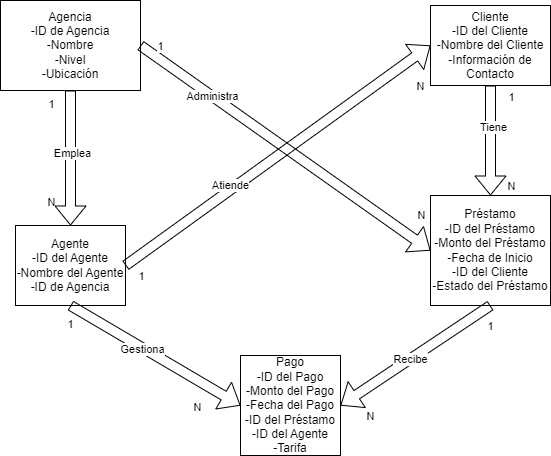

The diagram above was exported from draw.io. Its source (the exported page's mxGraphModel, read from the mxfile embedded in the PNG):
<mxGraphModel dx="1002" dy="577" grid="1" gridSize="10" guides="1" tooltips="1" connect="1" arrows="1" fold="1" page="1" pageScale="1" pageWidth="850" pageHeight="1100" math="0" shadow="0">
  <root>
    <mxCell id="0" />
    <mxCell id="1" parent="0" />
    <mxCell id="-imoxxyaE38or5WQEHbE-1" value="Agencia&lt;br&gt;-ID de Agencia&lt;br&gt;-Nombre&lt;br&gt;-Nivel&lt;br&gt;-Ubicación" style="rounded=0;whiteSpace=wrap;html=1;" vertex="1" parent="1">
      <mxGeometry x="80" y="25" width="140" height="90" as="geometry" />
    </mxCell>
    <mxCell id="-imoxxyaE38or5WQEHbE-2" value="Agente&lt;br&gt;-ID del Agente&lt;br&gt;-Nombre del Agente&lt;br&gt;-ID de Agencia" style="rounded=0;whiteSpace=wrap;html=1;" vertex="1" parent="1">
      <mxGeometry x="95" y="250" width="110" height="80" as="geometry" />
    </mxCell>
    <mxCell id="-imoxxyaE38or5WQEHbE-3" value="Cliente&lt;br&gt;-ID del Cliente&lt;br&gt;-Nombre del Cliente&lt;br&gt;-Información de Contacto&lt;br&gt;" style="rounded=0;whiteSpace=wrap;html=1;" vertex="1" parent="1">
      <mxGeometry x="510" y="30" width="120" height="80" as="geometry" />
    </mxCell>
    <mxCell id="-imoxxyaE38or5WQEHbE-4" value="Préstamo&lt;br&gt;-ID del Préstamo&lt;br&gt;-Monto del Préstamo&lt;br&gt;-Fecha de Inicio&lt;br&gt;-ID del Cliente&lt;br&gt;-Estado del Préstamo&lt;br&gt;" style="rounded=0;whiteSpace=wrap;html=1;" vertex="1" parent="1">
      <mxGeometry x="510" y="220" width="120" height="110" as="geometry" />
    </mxCell>
    <mxCell id="-imoxxyaE38or5WQEHbE-5" value="Pago&lt;br&gt;-ID del Pago&lt;br&gt;-Monto del Pago&lt;br&gt;-Fecha del Pago&lt;br&gt;-ID del Préstamo&lt;br&gt;-ID del Agente&lt;br&gt;-Tarifa" style="rounded=0;whiteSpace=wrap;html=1;" vertex="1" parent="1">
      <mxGeometry x="320" y="380" width="100" height="100" as="geometry" />
    </mxCell>
    <mxCell id="-imoxxyaE38or5WQEHbE-10" value="" style="shape=flexArrow;endArrow=classic;html=1;rounded=0;entryX=0.5;entryY=0;entryDx=0;entryDy=0;exitX=0.5;exitY=1;exitDx=0;exitDy=0;" edge="1" parent="1" source="-imoxxyaE38or5WQEHbE-1" target="-imoxxyaE38or5WQEHbE-2">
      <mxGeometry width="50" height="50" relative="1" as="geometry">
        <mxPoint x="150" y="160" as="sourcePoint" />
        <mxPoint x="149.5" y="220" as="targetPoint" />
        <Array as="points" />
      </mxGeometry>
    </mxCell>
    <mxCell id="-imoxxyaE38or5WQEHbE-14" value="1" style="edgeLabel;html=1;align=center;verticalAlign=middle;resizable=0;points=[];" vertex="1" connectable="0" parent="-imoxxyaE38or5WQEHbE-10">
      <mxGeometry x="-0.8015" y="-2" relative="1" as="geometry">
        <mxPoint x="-18" as="offset" />
      </mxGeometry>
    </mxCell>
    <mxCell id="-imoxxyaE38or5WQEHbE-15" value="N" style="edgeLabel;html=1;align=center;verticalAlign=middle;resizable=0;points=[];" vertex="1" connectable="0" parent="-imoxxyaE38or5WQEHbE-10">
      <mxGeometry x="0.6504" y="2" relative="1" as="geometry">
        <mxPoint x="-22" as="offset" />
      </mxGeometry>
    </mxCell>
    <mxCell id="-imoxxyaE38or5WQEHbE-20" value="Emplea" style="edgeLabel;html=1;align=center;verticalAlign=middle;resizable=0;points=[];" vertex="1" connectable="0" parent="-imoxxyaE38or5WQEHbE-10">
      <mxGeometry x="-0.0756" y="1" relative="1" as="geometry">
        <mxPoint as="offset" />
      </mxGeometry>
    </mxCell>
    <mxCell id="-imoxxyaE38or5WQEHbE-11" value="" style="shape=flexArrow;endArrow=classic;html=1;rounded=0;entryX=0;entryY=0.5;entryDx=0;entryDy=0;exitX=0.5;exitY=1;exitDx=0;exitDy=0;" edge="1" parent="1" source="-imoxxyaE38or5WQEHbE-2" target="-imoxxyaE38or5WQEHbE-5">
      <mxGeometry width="50" height="50" relative="1" as="geometry">
        <mxPoint x="150" y="340" as="sourcePoint" />
        <mxPoint x="230" y="400" as="targetPoint" />
      </mxGeometry>
    </mxCell>
    <mxCell id="-imoxxyaE38or5WQEHbE-16" value="1" style="edgeLabel;html=1;align=center;verticalAlign=middle;resizable=0;points=[];" vertex="1" connectable="0" parent="-imoxxyaE38or5WQEHbE-11">
      <mxGeometry x="-0.8638" y="1" relative="1" as="geometry">
        <mxPoint x="-12" y="13" as="offset" />
      </mxGeometry>
    </mxCell>
    <mxCell id="-imoxxyaE38or5WQEHbE-17" value="N" style="edgeLabel;html=1;align=center;verticalAlign=middle;resizable=0;points=[];" vertex="1" connectable="0" parent="-imoxxyaE38or5WQEHbE-11">
      <mxGeometry x="0.7444" y="2" relative="1" as="geometry">
        <mxPoint x="-23" y="16" as="offset" />
      </mxGeometry>
    </mxCell>
    <mxCell id="-imoxxyaE38or5WQEHbE-21" value="Gestiona" style="edgeLabel;html=1;align=center;verticalAlign=middle;resizable=0;points=[];" vertex="1" connectable="0" parent="-imoxxyaE38or5WQEHbE-11">
      <mxGeometry x="-0.153" y="-1" relative="1" as="geometry">
        <mxPoint as="offset" />
      </mxGeometry>
    </mxCell>
    <mxCell id="-imoxxyaE38or5WQEHbE-12" value="" style="shape=flexArrow;endArrow=classic;html=1;rounded=0;entryX=0.5;entryY=0;entryDx=0;entryDy=0;exitX=0.5;exitY=1;exitDx=0;exitDy=0;" edge="1" parent="1" source="-imoxxyaE38or5WQEHbE-3" target="-imoxxyaE38or5WQEHbE-4">
      <mxGeometry width="50" height="50" relative="1" as="geometry">
        <mxPoint x="570" y="130" as="sourcePoint" />
        <mxPoint x="569.5" y="190" as="targetPoint" />
      </mxGeometry>
    </mxCell>
    <mxCell id="-imoxxyaE38or5WQEHbE-22" value="1" style="edgeLabel;html=1;align=center;verticalAlign=middle;resizable=0;points=[];" vertex="1" connectable="0" parent="-imoxxyaE38or5WQEHbE-12">
      <mxGeometry x="-0.7927" y="2" relative="1" as="geometry">
        <mxPoint x="18" as="offset" />
      </mxGeometry>
    </mxCell>
    <mxCell id="-imoxxyaE38or5WQEHbE-23" value="N" style="edgeLabel;html=1;align=center;verticalAlign=middle;resizable=0;points=[];" vertex="1" connectable="0" parent="-imoxxyaE38or5WQEHbE-12">
      <mxGeometry x="0.7345" relative="1" as="geometry">
        <mxPoint x="20" y="5" as="offset" />
      </mxGeometry>
    </mxCell>
    <mxCell id="-imoxxyaE38or5WQEHbE-24" value="Tiene" style="edgeLabel;html=1;align=center;verticalAlign=middle;resizable=0;points=[];" vertex="1" connectable="0" parent="-imoxxyaE38or5WQEHbE-12">
      <mxGeometry x="-0.2473" y="2" relative="1" as="geometry">
        <mxPoint as="offset" />
      </mxGeometry>
    </mxCell>
    <mxCell id="-imoxxyaE38or5WQEHbE-25" value="" style="shape=flexArrow;endArrow=classic;html=1;rounded=0;entryX=1;entryY=0.5;entryDx=0;entryDy=0;exitX=0.5;exitY=1;exitDx=0;exitDy=0;" edge="1" parent="1" source="-imoxxyaE38or5WQEHbE-4" target="-imoxxyaE38or5WQEHbE-5">
      <mxGeometry width="50" height="50" relative="1" as="geometry">
        <mxPoint x="620" y="350" as="sourcePoint" />
        <mxPoint x="560" y="400" as="targetPoint" />
      </mxGeometry>
    </mxCell>
    <mxCell id="-imoxxyaE38or5WQEHbE-26" value="1" style="edgeLabel;html=1;align=center;verticalAlign=middle;resizable=0;points=[];" vertex="1" connectable="0" parent="-imoxxyaE38or5WQEHbE-25">
      <mxGeometry x="-0.7877" y="1" relative="1" as="geometry">
        <mxPoint x="15" y="9" as="offset" />
      </mxGeometry>
    </mxCell>
    <mxCell id="-imoxxyaE38or5WQEHbE-27" value="N" style="edgeLabel;html=1;align=center;verticalAlign=middle;resizable=0;points=[];" vertex="1" connectable="0" parent="-imoxxyaE38or5WQEHbE-25">
      <mxGeometry x="0.7754" y="3" relative="1" as="geometry">
        <mxPoint x="11" y="19" as="offset" />
      </mxGeometry>
    </mxCell>
    <mxCell id="-imoxxyaE38or5WQEHbE-28" value="Recibe" style="edgeLabel;html=1;align=center;verticalAlign=middle;resizable=0;points=[];" vertex="1" connectable="0" parent="-imoxxyaE38or5WQEHbE-25">
      <mxGeometry x="0.0708" relative="1" as="geometry">
        <mxPoint as="offset" />
      </mxGeometry>
    </mxCell>
    <mxCell id="-imoxxyaE38or5WQEHbE-29" value="" style="shape=flexArrow;endArrow=classic;html=1;rounded=0;exitX=1;exitY=0.5;exitDx=0;exitDy=0;entryX=0;entryY=0.5;entryDx=0;entryDy=0;" edge="1" parent="1" source="-imoxxyaE38or5WQEHbE-2" target="-imoxxyaE38or5WQEHbE-3">
      <mxGeometry width="50" height="50" relative="1" as="geometry">
        <mxPoint x="240" y="290" as="sourcePoint" />
        <mxPoint x="290" y="240" as="targetPoint" />
      </mxGeometry>
    </mxCell>
    <mxCell id="-imoxxyaE38or5WQEHbE-30" value="1" style="edgeLabel;html=1;align=center;verticalAlign=middle;resizable=0;points=[];" vertex="1" connectable="0" parent="-imoxxyaE38or5WQEHbE-29">
      <mxGeometry x="-0.9028" y="-1" relative="1" as="geometry">
        <mxPoint y="20" as="offset" />
      </mxGeometry>
    </mxCell>
    <mxCell id="-imoxxyaE38or5WQEHbE-31" value="N" style="edgeLabel;html=1;align=center;verticalAlign=middle;resizable=0;points=[];" vertex="1" connectable="0" parent="-imoxxyaE38or5WQEHbE-29">
      <mxGeometry x="0.8282" y="-3" relative="1" as="geometry">
        <mxPoint x="14" y="19" as="offset" />
      </mxGeometry>
    </mxCell>
    <mxCell id="-imoxxyaE38or5WQEHbE-32" value="Atiende" style="edgeLabel;html=1;align=center;verticalAlign=middle;resizable=0;points=[];" vertex="1" connectable="0" parent="-imoxxyaE38or5WQEHbE-29">
      <mxGeometry x="-0.0595" y="1" relative="1" as="geometry">
        <mxPoint x="-38" y="24" as="offset" />
      </mxGeometry>
    </mxCell>
    <mxCell id="-imoxxyaE38or5WQEHbE-33" value="" style="shape=flexArrow;endArrow=classic;html=1;rounded=0;exitX=1;exitY=0.5;exitDx=0;exitDy=0;entryX=0;entryY=0.5;entryDx=0;entryDy=0;" edge="1" parent="1" source="-imoxxyaE38or5WQEHbE-1" target="-imoxxyaE38or5WQEHbE-4">
      <mxGeometry width="50" height="50" relative="1" as="geometry">
        <mxPoint x="490" y="300" as="sourcePoint" />
        <mxPoint x="540" y="250" as="targetPoint" />
      </mxGeometry>
    </mxCell>
    <mxCell id="-imoxxyaE38or5WQEHbE-34" value="1" style="edgeLabel;html=1;align=center;verticalAlign=middle;resizable=0;points=[];" vertex="1" connectable="0" parent="-imoxxyaE38or5WQEHbE-33">
      <mxGeometry x="-0.8598" y="-1" relative="1" as="geometry">
        <mxPoint y="-15" as="offset" />
      </mxGeometry>
    </mxCell>
    <mxCell id="-imoxxyaE38or5WQEHbE-35" value="N" style="edgeLabel;html=1;align=center;verticalAlign=middle;resizable=0;points=[];" vertex="1" connectable="0" parent="-imoxxyaE38or5WQEHbE-33">
      <mxGeometry x="0.8365" y="2" relative="1" as="geometry">
        <mxPoint x="13" y="-17" as="offset" />
      </mxGeometry>
    </mxCell>
    <mxCell id="-imoxxyaE38or5WQEHbE-36" value="Administra" style="edgeLabel;html=1;align=center;verticalAlign=middle;resizable=0;points=[];" vertex="1" connectable="0" parent="-imoxxyaE38or5WQEHbE-33">
      <mxGeometry x="-0.5115" relative="1" as="geometry">
        <mxPoint as="offset" />
      </mxGeometry>
    </mxCell>
  </root>
</mxGraphModel>